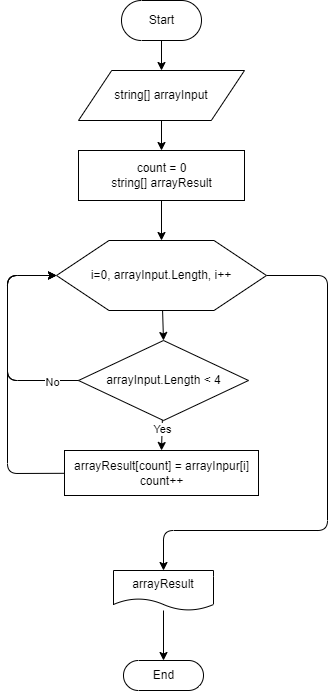

The diagram above was exported from draw.io. Its source (the exported page's mxGraphModel, read from the mxfile embedded in the PNG):
<mxGraphModel dx="757" dy="269" grid="1" gridSize="10" guides="1" tooltips="1" connect="1" arrows="1" fold="1" page="1" pageScale="1" pageWidth="827" pageHeight="1169" math="0" shadow="0">
  <root>
    <mxCell id="0" />
    <mxCell id="1" parent="0" />
    <mxCell id="19" style="edgeStyle=none;html=1;entryX=0.5;entryY=0;entryDx=0;entryDy=0;" parent="1" source="8" target="18" edge="1">
      <mxGeometry relative="1" as="geometry" />
    </mxCell>
    <mxCell id="37" style="edgeStyle=none;html=1;entryX=0.5;entryY=0;entryDx=0;entryDy=0;" parent="1" source="8" target="30" edge="1">
      <mxGeometry relative="1" as="geometry">
        <mxPoint x="520" y="560" as="targetPoint" />
        <Array as="points">
          <mxPoint x="520" y="285" />
          <mxPoint x="520" y="540" />
          <mxPoint x="356" y="540" />
        </Array>
      </mxGeometry>
    </mxCell>
    <mxCell id="8" value="i=0, arrayInput.Length, i++" style="shape=hexagon;perimeter=hexagonPerimeter2;whiteSpace=wrap;html=1;size=0.25" parent="1" vertex="1">
      <mxGeometry x="249" y="250" width="210" height="70" as="geometry" />
    </mxCell>
    <mxCell id="13" style="edgeStyle=none;html=1;entryX=0.5;entryY=0;entryDx=0;entryDy=0;" parent="1" source="9" target="12" edge="1">
      <mxGeometry relative="1" as="geometry" />
    </mxCell>
    <mxCell id="9" value="Start" style="html=1;dashed=0;whitespace=wrap;shape=mxgraph.dfd.start" parent="1" vertex="1">
      <mxGeometry x="314" y="10" width="80" height="40" as="geometry" />
    </mxCell>
    <mxCell id="15" style="edgeStyle=none;html=1;entryX=0.5;entryY=0;entryDx=0;entryDy=0;" parent="1" source="12" target="14" edge="1">
      <mxGeometry relative="1" as="geometry" />
    </mxCell>
    <mxCell id="12" value="string[] arrayInput" style="shape=parallelogram;perimeter=parallelogramPerimeter;whiteSpace=wrap;html=1;dashed=0;" parent="1" vertex="1">
      <mxGeometry x="271" y="80" width="166" height="50" as="geometry" />
    </mxCell>
    <mxCell id="17" style="edgeStyle=none;html=1;entryX=0.5;entryY=0;entryDx=0;entryDy=0;" parent="1" source="14" target="8" edge="1">
      <mxGeometry relative="1" as="geometry" />
    </mxCell>
    <mxCell id="14" value="count = 0&lt;br&gt;string[] arrayResult" style="html=1;dashed=0;whitespace=wrap;" parent="1" vertex="1">
      <mxGeometry x="271" y="160" width="166" height="50" as="geometry" />
    </mxCell>
    <mxCell id="20" style="edgeStyle=none;html=1;entryX=0;entryY=0.5;entryDx=0;entryDy=0;" parent="1" source="18" target="8" edge="1">
      <mxGeometry relative="1" as="geometry">
        <mxPoint x="200" y="280" as="targetPoint" />
        <Array as="points">
          <mxPoint x="200" y="390" />
          <mxPoint x="200" y="285" />
        </Array>
      </mxGeometry>
    </mxCell>
    <mxCell id="26" style="edgeStyle=none;html=1;entryX=0.5;entryY=0;entryDx=0;entryDy=0;" parent="1" source="18" target="25" edge="1">
      <mxGeometry relative="1" as="geometry" />
    </mxCell>
    <mxCell id="27" value="Yes" style="edgeLabel;html=1;align=center;verticalAlign=middle;resizable=0;points=[];" parent="26" vertex="1" connectable="0">
      <mxGeometry x="-0.4346" relative="1" as="geometry">
        <mxPoint as="offset" />
      </mxGeometry>
    </mxCell>
    <mxCell id="18" value="arrayInput.Length &amp;lt; 4" style="shape=rhombus;html=1;dashed=0;whitespace=wrap;perimeter=rhombusPerimeter;" parent="1" vertex="1">
      <mxGeometry x="271" y="350" width="170" height="80" as="geometry" />
    </mxCell>
    <object label="" id="21">
      <mxCell style="edgeStyle=none;html=1;entryX=0;entryY=0.5;entryDx=0;entryDy=0;" parent="1" source="18" target="8" edge="1">
        <mxGeometry relative="1" as="geometry">
          <mxPoint x="249" y="285" as="targetPoint" />
          <mxPoint x="271" y="390" as="sourcePoint" />
          <Array as="points">
            <mxPoint x="200" y="390" />
            <mxPoint x="200" y="285" />
          </Array>
        </mxGeometry>
      </mxCell>
    </object>
    <mxCell id="28" value="No" style="edgeLabel;html=1;align=center;verticalAlign=middle;resizable=0;points=[];" parent="21" vertex="1" connectable="0">
      <mxGeometry x="-0.7644" y="1" relative="1" as="geometry">
        <mxPoint as="offset" />
      </mxGeometry>
    </mxCell>
    <mxCell id="29" style="edgeStyle=none;html=1;entryX=0;entryY=0.5;entryDx=0;entryDy=0;" parent="1" source="25" target="8" edge="1">
      <mxGeometry relative="1" as="geometry">
        <Array as="points">
          <mxPoint x="200" y="483" />
          <mxPoint x="200" y="285" />
        </Array>
      </mxGeometry>
    </mxCell>
    <mxCell id="25" value="arrayResult[count] = arrayInpur[i]&lt;br&gt;count++" style="html=1;dashed=0;whitespace=wrap;" parent="1" vertex="1">
      <mxGeometry x="257" y="460" width="194" height="45" as="geometry" />
    </mxCell>
    <mxCell id="33" style="edgeStyle=none;html=1;entryX=0.5;entryY=0.5;entryDx=0;entryDy=-15;entryPerimeter=0;" parent="1" source="30" target="32" edge="1">
      <mxGeometry relative="1" as="geometry" />
    </mxCell>
    <mxCell id="30" value="arrayResult" style="shape=document;whiteSpace=wrap;html=1;boundedLbl=1;dashed=0;flipH=1;" parent="1" vertex="1">
      <mxGeometry x="306" y="580" width="100" height="40" as="geometry" />
    </mxCell>
    <mxCell id="32" value="End" style="html=1;dashed=0;whitespace=wrap;shape=mxgraph.dfd.start" parent="1" vertex="1">
      <mxGeometry x="316" y="670" width="80" height="30" as="geometry" />
    </mxCell>
  </root>
</mxGraphModel>